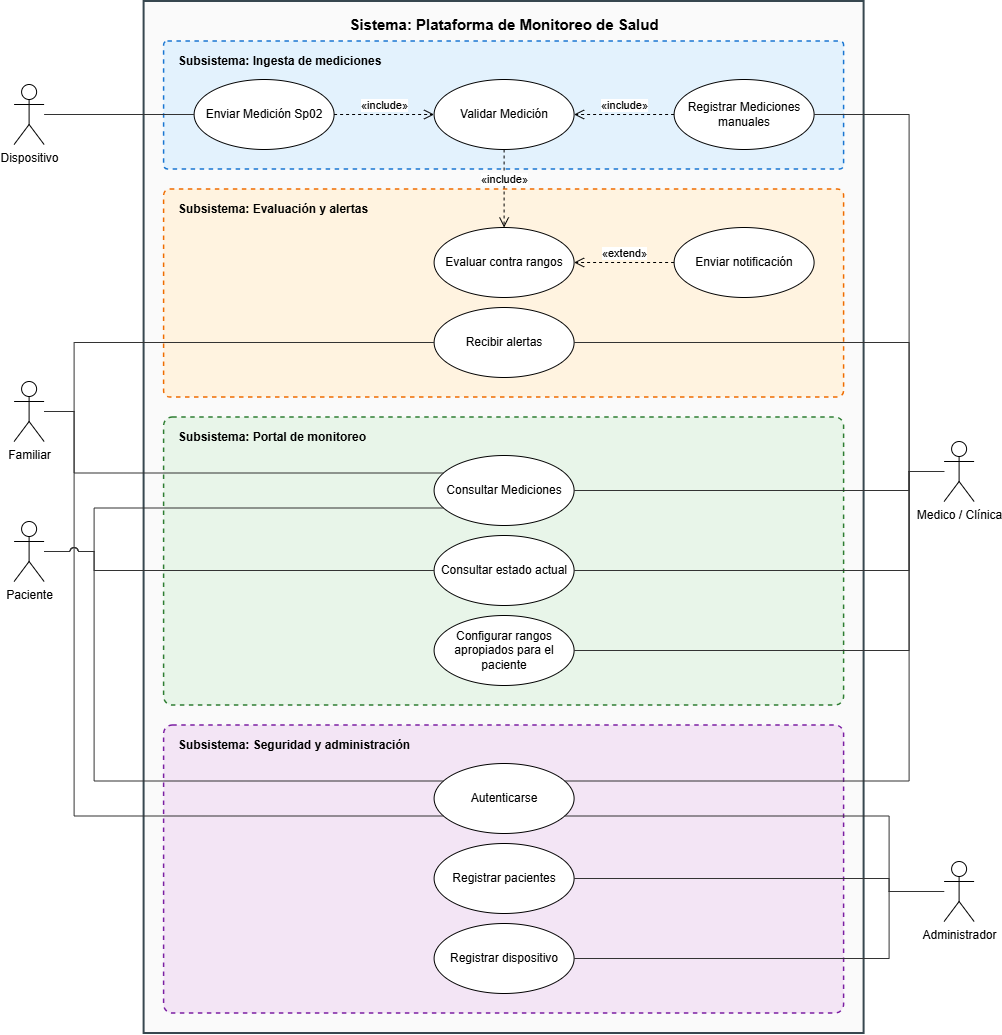

The diagram above was exported from draw.io. Its source (the exported page's mxGraphModel, read from the mxfile embedded in the PNG):
<mxGraphModel dx="1768" dy="1051" grid="1" gridSize="10" guides="1" tooltips="1" connect="1" arrows="1" fold="1" page="1" pageScale="1" pageWidth="1100" pageHeight="1120" math="0" shadow="0">
  <root>
    <mxCell id="0" />
    <mxCell id="1" parent="0" />
    <mxCell id="s0" parent="1" style="rounded=0;whiteSpace=wrap;html=1;fillColor=#FAFAFA;strokeColor=#37474F;strokeWidth=2;verticalAlign=top;align=center;fontStyle=1;fontSize=15;spacingTop=8;pointerEvents=0;" value="Sistema: Plataforma de Monitoreo de Salud" vertex="1">
      <mxGeometry height="1032" width="720" x="170" y="10" as="geometry" />
    </mxCell>
    <mxCell id="s1" parent="1" style="rounded=1;arcSize=3;whiteSpace=wrap;html=1;fillColor=#E3F2FD;strokeColor=#1976D2;strokeWidth=1.5;dashed=1;verticalAlign=top;align=left;spacingLeft=12;spacingTop=6;fontStyle=1;fontSize=12;pointerEvents=0;" value="Subsistema: Ingesta de mediciones" vertex="1">
      <mxGeometry height="128" width="680" x="190" y="50" as="geometry" />
    </mxCell>
    <mxCell id="s2" parent="1" style="rounded=1;arcSize=3;whiteSpace=wrap;html=1;fillColor=#FFF3E0;strokeColor=#EF6C00;strokeWidth=1.5;dashed=1;verticalAlign=top;align=left;spacingLeft=12;spacingTop=6;fontStyle=1;fontSize=12;pointerEvents=0;" value="Subsistema: Evaluación y alertas" vertex="1">
      <mxGeometry height="208" width="680" x="190" y="198" as="geometry" />
    </mxCell>
    <mxCell id="s3" parent="1" style="rounded=1;arcSize=3;whiteSpace=wrap;html=1;fillColor=#E8F5E9;strokeColor=#2E7D32;strokeWidth=1.5;dashed=1;verticalAlign=top;align=left;spacingLeft=12;spacingTop=6;fontStyle=1;fontSize=12;pointerEvents=0;" value="Subsistema: Portal de monitoreo" vertex="1">
      <mxGeometry height="288" width="680" x="190" y="426" as="geometry" />
    </mxCell>
    <mxCell id="s4" parent="1" style="rounded=1;arcSize=3;whiteSpace=wrap;html=1;fillColor=#F3E5F5;strokeColor=#7B1FA2;strokeWidth=1.5;dashed=1;verticalAlign=top;align=left;spacingLeft=12;spacingTop=6;fontStyle=1;fontSize=12;pointerEvents=0;" value="Subsistema: Seguridad y administración" vertex="1">
      <mxGeometry height="288" width="680" x="190" y="734" as="geometry" />
    </mxCell>
    <mxCell id="3" parent="1" style="shape=umlActor;verticalLabelPosition=bottom;verticalAlign=top;html=1;" value="Dispositivo" vertex="1">
      <mxGeometry height="60" width="30" x="40" y="93" as="geometry" />
    </mxCell>
    <mxCell id="15" parent="1" style="shape=umlActor;verticalLabelPosition=bottom;verticalAlign=top;html=1;" value="Familiar" vertex="1">
      <mxGeometry height="60" width="30" x="40" y="390" as="geometry" />
    </mxCell>
    <mxCell id="7" parent="1" style="shape=umlActor;verticalLabelPosition=bottom;verticalAlign=top;html=1;" value="Paciente" vertex="1">
      <mxGeometry height="60" width="30" x="40" y="530" as="geometry" />
    </mxCell>
    <mxCell id="12" parent="1" style="shape=umlActor;verticalLabelPosition=bottom;verticalAlign=top;html=1;" value="Medico / Clínica" vertex="1">
      <mxGeometry height="60" width="30" x="970" y="450" as="geometry" />
    </mxCell>
    <mxCell id="18" parent="1" style="shape=umlActor;verticalLabelPosition=bottom;verticalAlign=top;html=1;" value="Administrador" vertex="1">
      <mxGeometry height="60" width="30" x="970" y="870" as="geometry" />
    </mxCell>
    <mxCell id="4" parent="1" style="ellipse;whiteSpace=wrap;html=1;" value="Enviar Medición Sp02" vertex="1">
      <mxGeometry height="70" width="140" x="220" y="88" as="geometry" />
    </mxCell>
    <mxCell id="26" parent="1" style="ellipse;whiteSpace=wrap;html=1;" value="Validar Medición" vertex="1">
      <mxGeometry height="70" width="140" x="460" y="88" as="geometry" />
    </mxCell>
    <mxCell id="25" parent="1" style="ellipse;whiteSpace=wrap;html=1;" value="Registrar Mediciones manuales" vertex="1">
      <mxGeometry height="70" width="140" x="700" y="88" as="geometry" />
    </mxCell>
    <mxCell id="27" parent="1" style="ellipse;whiteSpace=wrap;html=1;" value="Evaluar contra rangos" vertex="1">
      <mxGeometry height="70" width="140" x="460" y="236" as="geometry" />
    </mxCell>
    <mxCell id="28" parent="1" style="ellipse;whiteSpace=wrap;html=1;" value="Enviar notificación" vertex="1">
      <mxGeometry height="70" width="140" x="700" y="236" as="geometry" />
    </mxCell>
    <mxCell id="24" parent="1" style="ellipse;whiteSpace=wrap;html=1;" value="Recibir alertas" vertex="1">
      <mxGeometry height="70" width="140" x="460" y="316" as="geometry" />
    </mxCell>
    <mxCell id="19" parent="1" style="ellipse;whiteSpace=wrap;html=1;" value="Consultar Mediciones" vertex="1">
      <mxGeometry height="70" width="140" x="460" y="464" as="geometry" />
    </mxCell>
    <mxCell id="20" parent="1" style="ellipse;whiteSpace=wrap;html=1;" value="Consultar estado actual" vertex="1">
      <mxGeometry height="70" width="140" x="460" y="544" as="geometry" />
    </mxCell>
    <mxCell id="23" parent="1" style="ellipse;whiteSpace=wrap;html=1;" value="Configurar rangos apropiados para el paciente" vertex="1">
      <mxGeometry height="70" width="140" x="460" y="624" as="geometry" />
    </mxCell>
    <mxCell id="aut" parent="1" style="ellipse;whiteSpace=wrap;html=1;" value="Autenticarse" vertex="1">
      <mxGeometry height="70" width="140" x="460" y="772" as="geometry" />
    </mxCell>
    <mxCell id="21" parent="1" style="ellipse;whiteSpace=wrap;html=1;" value="Registrar pacientes" vertex="1">
      <mxGeometry height="70" width="140" x="460" y="852" as="geometry" />
    </mxCell>
    <mxCell id="22" parent="1" style="ellipse;whiteSpace=wrap;html=1;" value="Registrar dispositivo" vertex="1">
      <mxGeometry height="70" width="140" x="460" y="932" as="geometry" />
    </mxCell>
    <mxCell id="a01" edge="1" parent="1" source="3" style="endArrow=none;html=1;rounded=0;strokeColor=#333333;jumpStyle=arc;jumpSize=8;exitX=1;exitY=0.5;exitDx=0;exitDy=0;exitPerimeter=0;entryX=0;entryY=0.5;entryDx=0;entryDy=0;entryPerimeter=0;" target="4">
      <mxGeometry relative="1" as="geometry" />
    </mxCell>
    <mxCell id="a02" edge="1" parent="1" source="15" style="endArrow=none;html=1;rounded=0;strokeColor=#333333;jumpStyle=arc;jumpSize=8;exitX=1;exitY=0.5;exitDx=0;exitDy=0;exitPerimeter=0;entryX=0;entryY=0.5;entryDx=0;entryDy=0;entryPerimeter=0;" target="24">
      <mxGeometry relative="1" as="geometry">
        <Array as="points">
          <mxPoint x="100" y="420" />
          <mxPoint x="100" y="351" />
        </Array>
      </mxGeometry>
    </mxCell>
    <mxCell id="a03" edge="1" parent="1" source="15" style="endArrow=none;html=1;rounded=0;strokeColor=#333333;jumpStyle=arc;jumpSize=8;exitX=1;exitY=0.5;exitDx=0;exitDy=0;exitPerimeter=0;entryX=0.067;entryY=0.25;entryDx=0;entryDy=0;entryPerimeter=0;" target="19">
      <mxGeometry relative="1" as="geometry">
        <Array as="points">
          <mxPoint x="100" y="420" />
          <mxPoint x="100" y="481.5" />
        </Array>
      </mxGeometry>
    </mxCell>
    <mxCell id="a04" edge="1" parent="1" source="15" style="endArrow=none;html=1;rounded=0;strokeColor=#333333;jumpStyle=arc;jumpSize=8;exitX=1;exitY=0.5;exitDx=0;exitDy=0;exitPerimeter=0;entryX=0.067;entryY=0.75;entryDx=0;entryDy=0;entryPerimeter=0;" target="aut">
      <mxGeometry relative="1" as="geometry">
        <Array as="points">
          <mxPoint x="100" y="420" />
          <mxPoint x="100" y="824.5" />
        </Array>
      </mxGeometry>
    </mxCell>
    <mxCell id="a05" edge="1" parent="1" source="7" style="endArrow=none;html=1;rounded=0;strokeColor=#333333;jumpStyle=arc;jumpSize=8;exitX=1;exitY=0.5;exitDx=0;exitDy=0;exitPerimeter=0;entryX=0.067;entryY=0.75;entryDx=0;entryDy=0;entryPerimeter=0;" target="19">
      <mxGeometry relative="1" as="geometry">
        <Array as="points">
          <mxPoint x="120" y="560" />
          <mxPoint x="120" y="516.5" />
        </Array>
      </mxGeometry>
    </mxCell>
    <mxCell id="a06" edge="1" parent="1" source="7" style="endArrow=none;html=1;rounded=0;strokeColor=#333333;jumpStyle=arc;jumpSize=8;exitX=1;exitY=0.5;exitDx=0;exitDy=0;exitPerimeter=0;entryX=0;entryY=0.5;entryDx=0;entryDy=0;entryPerimeter=0;" target="20">
      <mxGeometry relative="1" as="geometry">
        <Array as="points">
          <mxPoint x="120" y="560" />
          <mxPoint x="120" y="579" />
        </Array>
      </mxGeometry>
    </mxCell>
    <mxCell id="a07" edge="1" parent="1" source="7" style="endArrow=none;html=1;rounded=0;strokeColor=#333333;jumpStyle=arc;jumpSize=8;exitX=1;exitY=0.5;exitDx=0;exitDy=0;exitPerimeter=0;entryX=0.067;entryY=0.25;entryDx=0;entryDy=0;entryPerimeter=0;" target="aut">
      <mxGeometry relative="1" as="geometry">
        <Array as="points">
          <mxPoint x="120" y="560" />
          <mxPoint x="120" y="789.5" />
        </Array>
      </mxGeometry>
    </mxCell>
    <mxCell id="a08" edge="1" parent="1" source="12" style="endArrow=none;html=1;rounded=0;strokeColor=#333333;jumpStyle=arc;jumpSize=8;exitX=0;exitY=0.5;exitDx=0;exitDy=0;exitPerimeter=0;entryX=1;entryY=0.5;entryDx=0;entryDy=0;entryPerimeter=0;" target="25">
      <mxGeometry relative="1" as="geometry">
        <Array as="points">
          <mxPoint x="935" y="480" />
          <mxPoint x="935" y="123" />
        </Array>
      </mxGeometry>
    </mxCell>
    <mxCell id="a09" edge="1" parent="1" source="12" style="endArrow=none;html=1;rounded=0;strokeColor=#333333;jumpStyle=arc;jumpSize=8;exitX=0;exitY=0.5;exitDx=0;exitDy=0;exitPerimeter=0;entryX=1;entryY=0.5;entryDx=0;entryDy=0;entryPerimeter=0;" target="24">
      <mxGeometry relative="1" as="geometry">
        <Array as="points">
          <mxPoint x="935" y="480" />
          <mxPoint x="935" y="351" />
        </Array>
      </mxGeometry>
    </mxCell>
    <mxCell id="a10" edge="1" parent="1" source="12" style="endArrow=none;html=1;rounded=0;strokeColor=#333333;jumpStyle=arc;jumpSize=8;exitX=0;exitY=0.5;exitDx=0;exitDy=0;exitPerimeter=0;entryX=1;entryY=0.5;entryDx=0;entryDy=0;entryPerimeter=0;" target="19">
      <mxGeometry relative="1" as="geometry">
        <Array as="points">
          <mxPoint x="935" y="480" />
          <mxPoint x="935" y="499" />
        </Array>
      </mxGeometry>
    </mxCell>
    <mxCell id="a11" edge="1" parent="1" source="12" style="endArrow=none;html=1;rounded=0;strokeColor=#333333;jumpStyle=arc;jumpSize=8;exitX=0;exitY=0.5;exitDx=0;exitDy=0;exitPerimeter=0;entryX=1;entryY=0.5;entryDx=0;entryDy=0;entryPerimeter=0;" target="20">
      <mxGeometry relative="1" as="geometry">
        <Array as="points">
          <mxPoint x="935" y="480" />
          <mxPoint x="935" y="579" />
        </Array>
      </mxGeometry>
    </mxCell>
    <mxCell id="a12" edge="1" parent="1" source="12" style="endArrow=none;html=1;rounded=0;strokeColor=#333333;jumpStyle=arc;jumpSize=8;exitX=0;exitY=0.5;exitDx=0;exitDy=0;exitPerimeter=0;entryX=1;entryY=0.5;entryDx=0;entryDy=0;entryPerimeter=0;" target="23">
      <mxGeometry relative="1" as="geometry">
        <Array as="points">
          <mxPoint x="935" y="480" />
          <mxPoint x="935" y="659" />
        </Array>
      </mxGeometry>
    </mxCell>
    <mxCell id="a13" edge="1" parent="1" source="12" style="endArrow=none;html=1;rounded=0;strokeColor=#333333;jumpStyle=arc;jumpSize=8;exitX=0;exitY=0.5;exitDx=0;exitDy=0;exitPerimeter=0;entryX=0.933;entryY=0.25;entryDx=0;entryDy=0;entryPerimeter=0;" target="aut">
      <mxGeometry relative="1" as="geometry">
        <Array as="points">
          <mxPoint x="935" y="480" />
          <mxPoint x="935" y="789.5" />
        </Array>
      </mxGeometry>
    </mxCell>
    <mxCell id="a14" edge="1" parent="1" source="18" style="endArrow=none;html=1;rounded=0;strokeColor=#333333;jumpStyle=arc;jumpSize=8;exitX=0;exitY=0.5;exitDx=0;exitDy=0;exitPerimeter=0;entryX=0.933;entryY=0.75;entryDx=0;entryDy=0;entryPerimeter=0;" target="aut">
      <mxGeometry relative="1" as="geometry">
        <Array as="points">
          <mxPoint x="915" y="900" />
          <mxPoint x="915" y="824.5" />
        </Array>
      </mxGeometry>
    </mxCell>
    <mxCell id="a15" edge="1" parent="1" source="18" style="endArrow=none;html=1;rounded=0;strokeColor=#333333;jumpStyle=arc;jumpSize=8;exitX=0;exitY=0.5;exitDx=0;exitDy=0;exitPerimeter=0;entryX=1;entryY=0.5;entryDx=0;entryDy=0;entryPerimeter=0;" target="21">
      <mxGeometry relative="1" as="geometry">
        <Array as="points">
          <mxPoint x="915" y="900" />
          <mxPoint x="915" y="887" />
        </Array>
      </mxGeometry>
    </mxCell>
    <mxCell id="a16" edge="1" parent="1" source="18" style="endArrow=none;html=1;rounded=0;strokeColor=#333333;jumpStyle=arc;jumpSize=8;exitX=0;exitY=0.5;exitDx=0;exitDy=0;exitPerimeter=0;entryX=1;entryY=0.5;entryDx=0;entryDy=0;entryPerimeter=0;" target="22">
      <mxGeometry relative="1" as="geometry">
        <Array as="points">
          <mxPoint x="915" y="900" />
          <mxPoint x="915" y="967" />
        </Array>
      </mxGeometry>
    </mxCell>
    <mxCell id="d1" edge="1" parent="1" source="4" style="endArrow=open;endSize=8;dashed=1;html=1;rounded=0;fontSize=11;verticalAlign=bottom;exitX=1;exitY=0.5;exitDx=0;exitDy=0;exitPerimeter=0;entryX=0;entryY=0.5;entryDx=0;entryDy=0;entryPerimeter=0;" target="26" value="«include»">
      <mxGeometry relative="1" as="geometry" />
    </mxCell>
    <mxCell id="d2" edge="1" parent="1" source="25" style="endArrow=open;endSize=8;dashed=1;html=1;rounded=0;fontSize=11;verticalAlign=bottom;exitX=0;exitY=0.5;exitDx=0;exitDy=0;exitPerimeter=0;entryX=1;entryY=0.5;entryDx=0;entryDy=0;entryPerimeter=0;" target="26" value="«include»">
      <mxGeometry relative="1" as="geometry" />
    </mxCell>
    <mxCell id="d3" edge="1" parent="1" source="26" style="endArrow=open;endSize=8;dashed=1;html=1;rounded=0;fontSize=11;verticalAlign=bottom;exitX=0.5;exitY=1;exitDx=0;exitDy=0;exitPerimeter=0;entryX=0.5;entryY=0;entryDx=0;entryDy=0;entryPerimeter=0;" target="27" value="«include»">
      <mxGeometry relative="1" as="geometry" />
    </mxCell>
    <mxCell id="d4" edge="1" parent="1" source="28" style="endArrow=open;endSize=8;dashed=1;html=1;rounded=0;fontSize=11;verticalAlign=bottom;exitX=0;exitY=0.5;exitDx=0;exitDy=0;exitPerimeter=0;entryX=1;entryY=0.5;entryDx=0;entryDy=0;entryPerimeter=0;" target="27" value="«extend»">
      <mxGeometry relative="1" as="geometry" />
    </mxCell>
  </root>
</mxGraphModel>